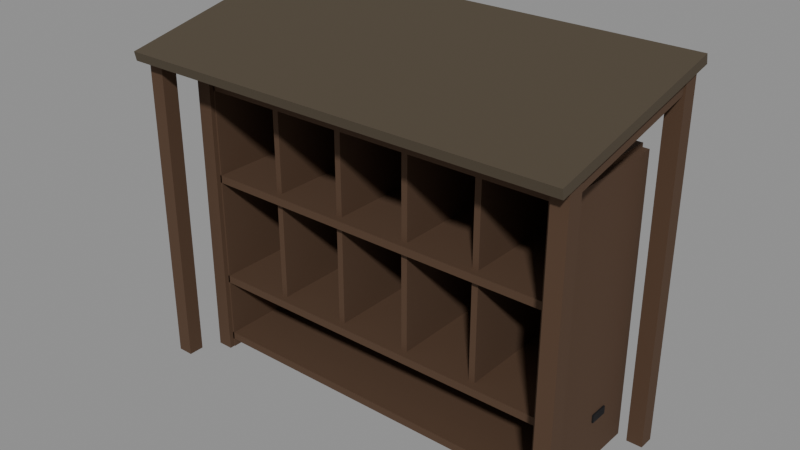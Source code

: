 # Source: hub_trophy_shelf.blend  (saved by Blender 5.2.45; exported with 4.5.12 LTS)
import bpy
from mathutils import Matrix  # noqa: F401  (used for matrix-valued properties, if any)

bpy.ops.wm.read_factory_settings(use_empty=True)
scene = bpy.context.scene
scene.name = 'Scene'

# ---- materials (node trees are filled in below, after node groups)
mat_tex_wood = bpy.data.materials.new('tex_wood')
mat_iron = bpy.data.materials.new('iron')
mat_tex_planks = bpy.data.materials.new('tex_planks')

# ---- material node trees
mat_tex_wood.use_nodes = True; mat_tex_wood.node_tree.nodes.clear()
_N = mat_tex_wood.node_tree.nodes; _L = mat_tex_wood.node_tree.links
n0 = _N.new('ShaderNodeBsdfPrincipled'); n0.name = 'Principled BSDF'; n0.location = (-200, 100)
n0.inputs[0].default_value = (0.08354, 0.04323, 0.02198, 1.0)
n0.inputs[2].default_value = 0.9
n0.inputs[10].default_value = 0.005
n1 = _N.new('ShaderNodeOutputMaterial'); n1.name = 'Material Output'; n1.location = (200, 100)
_L.new(n0.outputs[0], n1.inputs[0])
n1.is_active_output = True
mat_iron.use_nodes = True; mat_iron.node_tree.nodes.clear()
_N = mat_iron.node_tree.nodes; _L = mat_iron.node_tree.links
n0 = _N.new('ShaderNodeBsdfPrincipled'); n0.name = 'Principled BSDF'; n0.location = (-200, 100)
n0.inputs[0].default_value = (0.02198, 0.02198, 0.02452, 1.0)
n0.inputs[1].default_value = 0.6
n0.inputs[2].default_value = 0.7
n0.inputs[10].default_value = 0.005
n1 = _N.new('ShaderNodeOutputMaterial'); n1.name = 'Material Output'; n1.location = (200, 100)
_L.new(n0.outputs[0], n1.inputs[0])
n1.is_active_output = True
mat_tex_planks.use_nodes = True; mat_tex_planks.node_tree.nodes.clear()
_N = mat_tex_planks.node_tree.nodes; _L = mat_tex_planks.node_tree.links
n0 = _N.new('ShaderNodeBsdfPrincipled'); n0.name = 'Principled BSDF'; n0.location = (-200, 100)
n0.inputs[0].default_value = (0.07324, 0.05497, 0.0331, 1.0)
n0.inputs[2].default_value = 0.9
n0.inputs[10].default_value = 0.005
n1 = _N.new('ShaderNodeOutputMaterial'); n1.name = 'Material Output'; n1.location = (200, 100)
_L.new(n0.outputs[0], n1.inputs[0])
n1.is_active_output = True

# ---- meshes
me_shelf = bpy.data.meshes.new('Shelf')
me_shelf.from_pydata([(-1.24, -0.4, 0.0), (-1.16, -0.4, 0.0), (-1.24, 0.4, 0.0), (-1.16, 0.4, 0.0), (-1.24, -0.4, 1.8), (-1.16, -0.4, 1.8), (-1.24, 0.4, 1.8), (-1.16, 0.4, 1.8), (-1.27, -0.43, -0.005), (-1.17, -0.43, -0.005), (-1.27, -0.33, -0.005), (-1.17, -0.33, -0.005), (-1.27, -0.43, 1.845), (-1.17, -0.43, 1.845), (-1.27, -0.33, 1.845), (-1.17, -0.33, 1.845), (1.16, -0.4, 0.0), (1.24, -0.4, 0.0), (1.16, 0.4, 0.0), (1.24, 0.4, 0.0), (1.16, -0.4, 1.8), (1.24, -0.4, 1.8), (1.16, 0.4, 1.8), (1.24, 0.4, 1.8), (1.17, -0.43, -0.005), (1.27, -0.43, -0.005), (1.17, -0.33, -0.005), (1.27, -0.33, -0.005), (1.17, -0.43, 1.845), (1.27, -0.43, 1.845), (1.17, -0.33, 1.845), (1.27, -0.33, 1.845), (-1.2, 0.34, 0.0), (1.2, 0.34, 0.0), (-1.2, 0.4, 0.0), (1.2, 0.4, 0.0), (-1.2, 0.34, 1.8), (1.2, 0.34, 1.8), (-1.2, 0.4, 1.8), (1.2, 0.4, 1.8), (-1.2, -0.4, 0.055), (1.2, -0.4, 0.055), (-1.2, 0.4, 0.055), (1.2, 0.4, 0.055), (-1.2, -0.4, 0.105), (1.2, -0.4, 0.105), (-1.2, 0.4, 0.105), (1.2, 0.4, 0.105), (-1.2, -0.4, 0.48), (1.2, -0.4, 0.48), (-1.2, 0.4, 0.48), (1.2, 0.4, 0.48), (-1.2, -0.4, 0.53), (1.2, -0.4, 0.53), (-1.2, 0.4, 0.53), (1.2, 0.4, 0.53), (-1.2, -0.4, 1.18), (1.2, -0.4, 1.18), (-1.2, 0.4, 1.18), (1.2, 0.4, 1.18), (-1.2, -0.4, 1.23), (1.2, -0.4, 1.23), (-1.2, 0.4, 1.23), (1.2, 0.4, 1.23), (-1.2, -0.4, 1.775), (1.2, -0.4, 1.775), (-1.2, 0.4, 1.775), (1.2, 0.4, 1.775), (-1.2, -0.4, 1.825), (1.2, -0.4, 1.825), (-1.2, 0.4, 1.825), (1.2, 0.4, 1.825), (-0.7325, -0.35, 0.53), (-0.6925, -0.35, 0.53), (-0.7325, 0.39, 0.53), (-0.6925, 0.39, 0.53), (-0.7325, -0.35, 1.18), (-0.6925, -0.35, 1.18), (-0.7325, 0.39, 1.18), (-0.6925, 0.39, 1.18), (-0.7325, -0.35, 1.225), (-0.6925, -0.35, 1.225), (-0.7325, 0.39, 1.225), (-0.6925, 0.39, 1.225), (-0.7325, -0.35, 1.775), (-0.6925, -0.35, 1.775), (-0.7325, 0.39, 1.775), (-0.6925, 0.39, 1.775), (-0.2575, -0.35, 0.53), (-0.2175, -0.35, 0.53), (-0.2575, 0.39, 0.53), (-0.2175, 0.39, 0.53), (-0.2575, -0.35, 1.18), (-0.2175, -0.35, 1.18), (-0.2575, 0.39, 1.18), (-0.2175, 0.39, 1.18), (-0.2575, -0.35, 1.225), (-0.2175, -0.35, 1.225), (-0.2575, 0.39, 1.225), (-0.2175, 0.39, 1.225), (-0.2575, -0.35, 1.775), (-0.2175, -0.35, 1.775), (-0.2575, 0.39, 1.775), (-0.2175, 0.39, 1.775), (0.2175, -0.35, 0.53), (0.2575, -0.35, 0.53), (0.2175, 0.39, 0.53), (0.2575, 0.39, 0.53), (0.2175, -0.35, 1.18), (0.2575, -0.35, 1.18), (0.2175, 0.39, 1.18), (0.2575, 0.39, 1.18), (0.2175, -0.35, 1.225), (0.2575, -0.35, 1.225), (0.2175, 0.39, 1.225), (0.2575, 0.39, 1.225), (0.2175, -0.35, 1.775), (0.2575, -0.35, 1.775), (0.2175, 0.39, 1.775), (0.2575, 0.39, 1.775), (0.6925, -0.35, 0.53), (0.7325, -0.35, 0.53), (0.6925, 0.39, 0.53), (0.7325, 0.39, 0.53), (0.6925, -0.35, 1.18), (0.7325, -0.35, 1.18), (0.6925, 0.39, 1.18), (0.7325, 0.39, 1.18), (0.6925, -0.35, 1.225), (0.7325, -0.35, 1.225), (0.6925, 0.39, 1.225), (0.7325, 0.39, 1.225), (0.6925, -0.35, 1.775), (0.7325, -0.35, 1.775), (0.6925, 0.39, 1.775), (0.7325, 0.39, 1.775), (-1.25, 0.06, 0.275), (-1.15, 0.06, 0.275), (-1.25, 0.18, 0.275), (-1.15, 0.18, 0.275), (-1.25, 0.06, 0.325), (-1.15, 0.06, 0.325), (-1.25, 0.18, 0.325), (-1.15, 0.18, 0.325), (1.15, 0.06, 0.275), (1.25, 0.06, 0.275), (1.15, 0.18, 0.275), (1.25, 0.18, 0.275), (1.15, 0.06, 0.325), (1.25, 0.06, 0.325), (1.15, 0.18, 0.325), (1.25, 0.18, 0.325)], [], [(0, 2, 3, 1), (4, 5, 7, 6), (0, 1, 5, 4), (2, 6, 7, 3), (0, 4, 6, 2), (1, 3, 7, 5), (8, 10, 11, 9), (12, 13, 15, 14), (8, 9, 13, 12), (10, 14, 15, 11), (8, 12, 14, 10), (9, 11, 15, 13), (16, 18, 19, 17), (20, 21, 23, 22), (16, 17, 21, 20), (18, 22, 23, 19), (16, 20, 22, 18), (17, 19, 23, 21), (24, 26, 27, 25), (28, 29, 31, 30), (24, 25, 29, 28), (26, 30, 31, 27), (24, 28, 30, 26), (25, 27, 31, 29), (32, 34, 35, 33), (36, 37, 39, 38), (32, 33, 37, 36), (34, 38, 39, 35), (32, 36, 38, 34), (33, 35, 39, 37), (40, 42, 43, 41), (44, 45, 47, 46), (40, 41, 45, 44), (42, 46, 47, 43), (40, 44, 46, 42), (41, 43, 47, 45), (48, 50, 51, 49), (52, 53, 55, 54), (48, 49, 53, 52), (50, 54, 55, 51), (48, 52, 54, 50), (49, 51, 55, 53), (56, 58, 59, 57), (60, 61, 63, 62), (56, 57, 61, 60), (58, 62, 63, 59), (56, 60, 62, 58), (57, 59, 63, 61), (64, 66, 67, 65), (68, 69, 71, 70), (64, 65, 69, 68), (66, 70, 71, 67), (64, 68, 70, 66), (65, 67, 71, 69), (72, 74, 75, 73), (76, 77, 79, 78), (72, 73, 77, 76), (74, 78, 79, 75), (72, 76, 78, 74), (73, 75, 79, 77), (80, 82, 83, 81), (84, 85, 87, 86), (80, 81, 85, 84), (82, 86, 87, 83), (80, 84, 86, 82), (81, 83, 87, 85), (88, 90, 91, 89), (92, 93, 95, 94), (88, 89, 93, 92), (90, 94, 95, 91), (88, 92, 94, 90), (89, 91, 95, 93), (96, 98, 99, 97), (100, 101, 103, 102), (96, 97, 101, 100), (98, 102, 103, 99), (96, 100, 102, 98), (97, 99, 103, 101), (104, 106, 107, 105), (108, 109, 111, 110), (104, 105, 109, 108), (106, 110, 111, 107), (104, 108, 110, 106), (105, 107, 111, 109), (112, 114, 115, 113), (116, 117, 119, 118), (112, 113, 117, 116), (114, 118, 119, 115), (112, 116, 118, 114), (113, 115, 119, 117), (120, 122, 123, 121), (124, 125, 127, 126), (120, 121, 125, 124), (122, 126, 127, 123), (120, 124, 126, 122), (121, 123, 127, 125), (128, 130, 131, 129), (132, 133, 135, 134), (128, 129, 133, 132), (130, 134, 135, 131), (128, 132, 134, 130), (129, 131, 135, 133), (136, 138, 139, 137), (140, 141, 143, 142), (136, 137, 141, 140), (138, 142, 143, 139), (136, 140, 142, 138), (137, 139, 143, 141), (144, 146, 147, 145), (148, 149, 151, 150), (144, 145, 149, 148), (146, 150, 151, 147), (144, 148, 150, 146), (145, 147, 151, 149)])
me_shelf.polygons.foreach_set('material_index', [0, 0, 0, 0, 0, 0, 0, 0, 0, 0, 0, 0, 0, 0, 0, 0, 0, 0, 0, 0, 0, 0, 0, 0, 0, 0, 0, 0, 0, 0, 0, 0, 0, 0, 0, 0, 0, 0, 0, 0, 0, 0, 0, 0, 0, 0, 0, 0, 0, 0, 0, 0, 0, 0, 0, 0, 0, 0, 0, 0, 0, 0, 0, 0, 0, 0, 0, 0, 0, 0, 0, 0, 0, 0, 0, 0, 0, 0, 0, 0, 0, 0, 0, 0, 0, 0, 0, 0, 0, 0, 0, 0, 0, 0, 0, 0, 0, 0, 0, 0, 0, 0, 1, 1, 1, 1, 1, 1, 1, 1, 1, 1, 1, 1])
me_shelf.materials.append(mat_tex_wood)
me_shelf.materials.append(mat_iron)
me_shelf.update()
me_awning = bpy.data.meshes.new('Awning')
me_awning.from_pydata([(-1.41, 0.37, 0.0), (-1.31, 0.37, 0.0), (-1.41, 0.47, 0.0), (-1.31, 0.47, 0.0), (-1.41, 0.37, 2.24), (-1.31, 0.37, 2.24), (-1.41, 0.47, 2.24), (-1.31, 0.47, 2.24), (-1.41, -0.65, 0.0), (-1.31, -0.65, 0.0), (-1.41, -0.55, 0.0), (-1.31, -0.55, 0.0), (-1.41, -0.65, 2.0), (-1.31, -0.65, 2.0), (-1.41, -0.55, 2.0), (-1.31, -0.55, 2.0), (-1.4, -0.6441, 1.921), (-1.32, -0.6441, 1.921), (-1.4, 0.4808, 2.16), (-1.32, 0.4808, 2.16), (-1.4, -0.6608, 2.0), (-1.32, -0.6608, 2.0), (-1.4, 0.4641, 2.239), (-1.32, 0.4641, 2.239), (1.31, 0.37, 0.0), (1.41, 0.37, 0.0), (1.31, 0.47, 0.0), (1.41, 0.47, 0.0), (1.31, 0.37, 2.24), (1.41, 0.37, 2.24), (1.31, 0.47, 2.24), (1.41, 0.47, 2.24), (1.31, -0.65, 0.0), (1.41, -0.65, 0.0), (1.31, -0.55, 0.0), (1.41, -0.55, 0.0), (1.31, -0.65, 2.0), (1.41, -0.65, 2.0), (1.31, -0.55, 2.0), (1.41, -0.55, 2.0), (1.32, -0.6441, 1.921), (1.4, -0.6441, 1.921), (1.32, 0.4808, 2.16), (1.4, 0.4808, 2.16), (1.32, -0.6608, 2.0), (1.4, -0.6608, 2.0), (1.32, 0.4641, 2.239), (1.4, 0.4641, 2.239), (-1.425, -0.7296, 1.986), (1.425, -0.7296, 1.986), (-1.425, 0.542, 2.256), (1.425, 0.542, 2.256), (-1.425, -0.742, 2.044), (1.425, -0.742, 2.044), (-1.425, 0.5296, 2.314), (1.425, 0.5296, 2.314)], [], [(0, 2, 3, 1), (4, 5, 7, 6), (0, 1, 5, 4), (2, 6, 7, 3), (0, 4, 6, 2), (1, 3, 7, 5), (8, 10, 11, 9), (12, 13, 15, 14), (8, 9, 13, 12), (10, 14, 15, 11), (8, 12, 14, 10), (9, 11, 15, 13), (16, 18, 19, 17), (20, 21, 23, 22), (16, 17, 21, 20), (18, 22, 23, 19), (16, 20, 22, 18), (17, 19, 23, 21), (24, 26, 27, 25), (28, 29, 31, 30), (24, 25, 29, 28), (26, 30, 31, 27), (24, 28, 30, 26), (25, 27, 31, 29), (32, 34, 35, 33), (36, 37, 39, 38), (32, 33, 37, 36), (34, 38, 39, 35), (32, 36, 38, 34), (33, 35, 39, 37), (40, 42, 43, 41), (44, 45, 47, 46), (40, 41, 45, 44), (42, 46, 47, 43), (40, 44, 46, 42), (41, 43, 47, 45), (48, 50, 51, 49), (52, 53, 55, 54), (48, 49, 53, 52), (50, 54, 55, 51), (48, 52, 54, 50), (49, 51, 55, 53)])
me_awning.polygons.foreach_set('material_index', [0, 0, 0, 0, 0, 0, 0, 0, 0, 0, 0, 0, 0, 0, 0, 0, 0, 0, 0, 0, 0, 0, 0, 0, 0, 0, 0, 0, 0, 0, 0, 0, 0, 0, 0, 0, 1, 1, 1, 1, 1, 1])
me_awning.materials.append(mat_tex_wood)
me_awning.materials.append(mat_tex_planks)
me_awning.update()

# ---- objects
ob_shelf = bpy.data.objects.new('Shelf', me_shelf)
ob_awning = bpy.data.objects.new('Awning', me_awning)

# ---- transforms, parenting, visibility, modifiers, constraints
ob_shelf.location = (0.0, 0.0, 0.0)
ob_awning.location = (0.0, 0.0, 0.0)

# ---- collection membership
scene.collection.objects.link(ob_shelf)
scene.collection.objects.link(ob_awning)

# ---- scene / render settings (as saved in the file)
scene.frame_start = 1; scene.frame_end = 250; scene.frame_set(1)
scene.render.engine = 'BLENDER_EEVEE_NEXT'
scene.render.bake_bias = 0.0
scene.render.bake_samples = 0
scene.render.compositor_device = 'GPU'
scene.eevee.use_volume_custom_range = False
scene.eevee.fast_gi_thickness_near = 0.1
scene.eevee.fast_gi_thickness_far = 0.0
scene.eevee.ray_tracing_options.screen_trace_thickness = 0.1
bpy.context.view_layer.update()

# ---- added for rendering (the .blend has no active camera and no usable light): camera, sun + grey world if the file has none
cam_auto = bpy.data.cameras.new('AutoCamera')
cam_auto.lens = 50.0
cam_auto.sensor_width = 36.0
cam_auto.clip_end = 1000.0
ob_auto_camera = bpy.data.objects.new('AutoCamera', cam_auto)
scene.collection.objects.link(ob_auto_camera)
ob_auto_camera.location = (3.60141, -4.42169, 4.03587)
ob_auto_camera.rotation_euler = (1.09748, -7.21219e-08, 0.694738)
scene.camera = ob_auto_camera
light_auto_sun = bpy.data.lights.new('AutoSun', 'SUN')
light_auto_sun.energy = 3.0
light_auto_sun.angle = 0.0523599
ob_auto_sun = bpy.data.objects.new('AutoSun', light_auto_sun)
scene.collection.objects.link(ob_auto_sun)
ob_auto_sun.rotation_euler = (0.872665, 0.174533, 0.523599)
if scene.world is None:
    world_auto = bpy.data.worlds.new('AutoWorld')
    world_auto.color = (0.3, 0.3, 0.3)
    scene.world = world_auto
bpy.context.view_layer.update()
